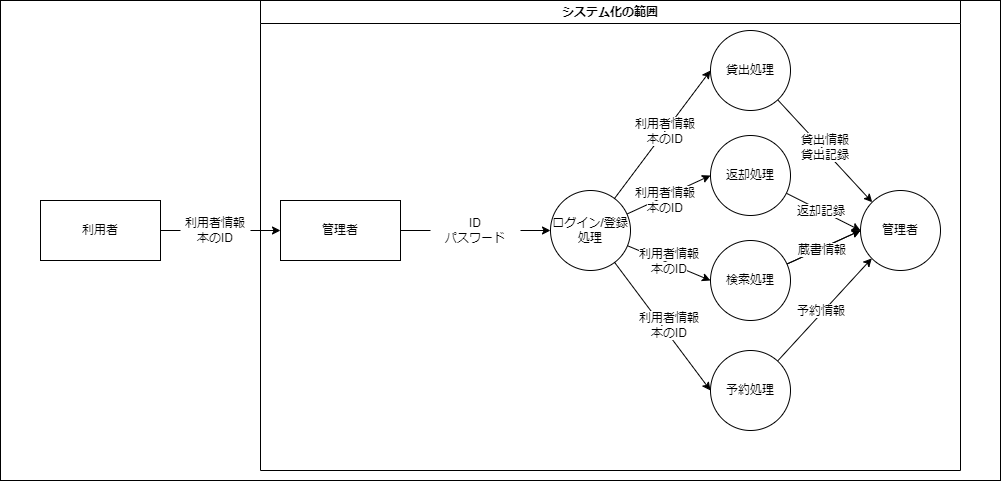

The diagram above was exported from draw.io. Its source (the exported page's mxGraphModel, read from the mxfile embedded in the PNG):
<mxGraphModel dx="1359" dy="916" grid="1" gridSize="10" guides="1" tooltips="1" connect="1" arrows="1" fold="1" page="1" pageScale="1" pageWidth="850" pageHeight="1100" background="#ffffff" math="0" shadow="0">
  <root>
    <mxCell id="0" />
    <mxCell id="1" parent="0" />
    <mxCell id="5" style="edgeStyle=none;html=1;entryX=0;entryY=0.5;entryDx=0;entryDy=0;fontColor=#000000;strokeColor=#000000;startArrow=none;" parent="1" source="14" target="4" edge="1">
      <mxGeometry relative="1" as="geometry" />
    </mxCell>
    <mxCell id="3" value="&lt;font color=&quot;#000000&quot;&gt;利用者&lt;/font&gt;" style="rounded=0;whiteSpace=wrap;html=1;fillColor=none;strokeColor=#000000;" parent="1" vertex="1">
      <mxGeometry x="160" y="240" width="120" height="60" as="geometry" />
    </mxCell>
    <mxCell id="22" style="edgeStyle=none;html=1;entryX=0;entryY=0.5;entryDx=0;entryDy=0;labelBackgroundColor=none;strokeColor=#000000;fontColor=#000000;startArrow=none;" parent="1" source="23" target="21" edge="1">
      <mxGeometry relative="1" as="geometry" />
    </mxCell>
    <mxCell id="4" value="&lt;font color=&quot;#000000&quot;&gt;管理者&lt;/font&gt;" style="rounded=0;whiteSpace=wrap;html=1;fillColor=none;strokeColor=#000000;" parent="1" vertex="1">
      <mxGeometry x="400" y="240" width="120" height="60" as="geometry" />
    </mxCell>
    <mxCell id="40" style="edgeStyle=none;html=1;entryX=0;entryY=0;entryDx=0;entryDy=0;labelBackgroundColor=none;strokeColor=#000000;fontColor=#000000;" parent="1" source="16" target="39" edge="1">
      <mxGeometry relative="1" as="geometry" />
    </mxCell>
    <mxCell id="16" value="貸出処理" style="ellipse;whiteSpace=wrap;html=1;aspect=fixed;labelBackgroundColor=none;fontColor=#000000;fillColor=#FFFFFF;strokeColor=#000000;" parent="1" vertex="1">
      <mxGeometry x="830" y="70" width="80" height="80" as="geometry" />
    </mxCell>
    <mxCell id="41" style="edgeStyle=none;html=1;labelBackgroundColor=none;strokeColor=#000000;fontColor=#000000;entryX=0;entryY=0.5;entryDx=0;entryDy=0;" parent="1" source="18" target="39" edge="1">
      <mxGeometry relative="1" as="geometry" />
    </mxCell>
    <mxCell id="18" value="返却処理" style="ellipse;whiteSpace=wrap;html=1;aspect=fixed;labelBackgroundColor=none;fontColor=#000000;fillColor=#FFFFFF;strokeColor=#000000;" parent="1" vertex="1">
      <mxGeometry x="830" y="175" width="80" height="80" as="geometry" />
    </mxCell>
    <mxCell id="42" style="edgeStyle=none;html=1;entryX=0;entryY=0.5;entryDx=0;entryDy=0;labelBackgroundColor=none;strokeColor=#000000;fontColor=#000000;" parent="1" source="19" target="39" edge="1">
      <mxGeometry relative="1" as="geometry" />
    </mxCell>
    <mxCell id="43" style="edgeStyle=none;html=1;labelBackgroundColor=none;strokeColor=#000000;fontColor=#000000;entryX=0;entryY=0.5;entryDx=0;entryDy=0;" parent="1" source="19" target="39" edge="1">
      <mxGeometry relative="1" as="geometry">
        <mxPoint x="970" y="290" as="targetPoint" />
      </mxGeometry>
    </mxCell>
    <mxCell id="19" value="検索処理" style="ellipse;whiteSpace=wrap;html=1;aspect=fixed;labelBackgroundColor=none;fontColor=#000000;fillColor=#FFFFFF;strokeColor=#000000;" parent="1" vertex="1">
      <mxGeometry x="830" y="280" width="80" height="80" as="geometry" />
    </mxCell>
    <mxCell id="44" style="edgeStyle=none;html=1;entryX=0;entryY=1;entryDx=0;entryDy=0;labelBackgroundColor=none;strokeColor=#000000;fontColor=#000000;" parent="1" source="20" target="39" edge="1">
      <mxGeometry relative="1" as="geometry" />
    </mxCell>
    <mxCell id="20" value="予約処理" style="ellipse;whiteSpace=wrap;html=1;aspect=fixed;labelBackgroundColor=none;fontColor=#000000;fillColor=#FFFFFF;strokeColor=#000000;" parent="1" vertex="1">
      <mxGeometry x="830" y="390" width="80" height="80" as="geometry" />
    </mxCell>
    <mxCell id="26" style="edgeStyle=none;html=1;entryX=0;entryY=0.5;entryDx=0;entryDy=0;labelBackgroundColor=none;strokeColor=#000000;fontColor=#000000;" parent="1" source="21" target="16" edge="1">
      <mxGeometry relative="1" as="geometry" />
    </mxCell>
    <mxCell id="27" style="edgeStyle=none;html=1;entryX=0;entryY=0.5;entryDx=0;entryDy=0;labelBackgroundColor=none;strokeColor=#000000;fontColor=#000000;" parent="1" source="21" target="18" edge="1">
      <mxGeometry relative="1" as="geometry" />
    </mxCell>
    <mxCell id="28" style="edgeStyle=none;html=1;entryX=0;entryY=0.5;entryDx=0;entryDy=0;labelBackgroundColor=none;strokeColor=#000000;fontColor=#000000;" parent="1" source="21" target="19" edge="1">
      <mxGeometry relative="1" as="geometry" />
    </mxCell>
    <mxCell id="29" style="edgeStyle=none;html=1;entryX=0;entryY=0.5;entryDx=0;entryDy=0;labelBackgroundColor=none;strokeColor=#000000;fontColor=#000000;" parent="1" source="21" target="20" edge="1">
      <mxGeometry relative="1" as="geometry" />
    </mxCell>
    <mxCell id="21" value="ログイン/登録&lt;br&gt;処理" style="ellipse;whiteSpace=wrap;html=1;aspect=fixed;labelBackgroundColor=none;fontColor=#000000;fillColor=#FFFFFF;strokeColor=#000000;" parent="1" vertex="1">
      <mxGeometry x="670" y="230" width="80" height="80" as="geometry" />
    </mxCell>
    <mxCell id="24" value="" style="edgeStyle=none;html=1;entryX=0;entryY=0.5;entryDx=0;entryDy=0;labelBackgroundColor=none;strokeColor=#000000;fontColor=#000000;endArrow=none;" parent="1" source="4" target="23" edge="1">
      <mxGeometry relative="1" as="geometry">
        <mxPoint x="520" y="270" as="sourcePoint" />
        <mxPoint x="610" y="270" as="targetPoint" />
      </mxGeometry>
    </mxCell>
    <mxCell id="23" value="ID&lt;br&gt;パスワード" style="text;html=1;strokeColor=none;fillColor=none;align=center;verticalAlign=middle;whiteSpace=wrap;rounded=0;labelBackgroundColor=none;fontColor=#000000;" parent="1" vertex="1">
      <mxGeometry x="550" y="255" width="90" height="30" as="geometry" />
    </mxCell>
    <mxCell id="25" value="" style="edgeStyle=none;html=1;entryX=0;entryY=0.5;entryDx=0;entryDy=0;fontColor=#000000;strokeColor=#000000;endArrow=none;" parent="1" source="3" target="14" edge="1">
      <mxGeometry relative="1" as="geometry">
        <mxPoint x="280" y="270" as="sourcePoint" />
        <mxPoint x="400" y="270" as="targetPoint" />
      </mxGeometry>
    </mxCell>
    <mxCell id="14" value="&lt;font color=&quot;#000000&quot;&gt;利用者情報&lt;br&gt;本のID&lt;br&gt;&lt;/font&gt;" style="text;html=1;strokeColor=none;fillColor=none;align=center;verticalAlign=middle;whiteSpace=wrap;rounded=0;labelBackgroundColor=none;fontColor=#FFFFFF;" parent="1" vertex="1">
      <mxGeometry x="300" y="255" width="70" height="30" as="geometry" />
    </mxCell>
    <mxCell id="31" value="&lt;font color=&quot;#000000&quot;&gt;&lt;span style=&quot;background-color: rgb(255, 255, 255);&quot;&gt;利用者情報&lt;br&gt;本のID&lt;/span&gt;&lt;br&gt;&lt;/font&gt;" style="text;html=1;strokeColor=none;fillColor=none;align=center;verticalAlign=middle;whiteSpace=wrap;rounded=0;labelBackgroundColor=none;fontColor=#FFFFFF;" parent="1" vertex="1">
      <mxGeometry x="750" y="225" width="70" height="30" as="geometry" />
    </mxCell>
    <mxCell id="32" value="&lt;font color=&quot;#000000&quot;&gt;&lt;span style=&quot;background-color: rgb(255, 255, 255);&quot;&gt;利用者情報&lt;br&gt;本のID&lt;/span&gt;&lt;br&gt;&lt;/font&gt;" style="text;html=1;strokeColor=none;fillColor=none;align=center;verticalAlign=middle;whiteSpace=wrap;rounded=0;labelBackgroundColor=none;fontColor=#FFFFFF;" parent="1" vertex="1">
      <mxGeometry x="750" y="156" width="70" height="30" as="geometry" />
    </mxCell>
    <mxCell id="37" value="&lt;font color=&quot;#000000&quot;&gt;&lt;span style=&quot;background-color: rgb(255, 255, 255);&quot;&gt;利用者情報&lt;br&gt;本のID&lt;/span&gt;&lt;br&gt;&lt;/font&gt;" style="text;html=1;strokeColor=none;fillColor=none;align=center;verticalAlign=middle;whiteSpace=wrap;rounded=0;labelBackgroundColor=none;fontColor=#FFFFFF;" parent="1" vertex="1">
      <mxGeometry x="754" y="286" width="70" height="30" as="geometry" />
    </mxCell>
    <mxCell id="38" value="&lt;font color=&quot;#000000&quot;&gt;&lt;span style=&quot;background-color: rgb(255, 255, 255);&quot;&gt;利用者情報&lt;br&gt;本のID&lt;/span&gt;&lt;br&gt;&lt;/font&gt;" style="text;html=1;strokeColor=none;fillColor=none;align=center;verticalAlign=middle;whiteSpace=wrap;rounded=0;labelBackgroundColor=none;fontColor=#FFFFFF;" parent="1" vertex="1">
      <mxGeometry x="754" y="350" width="70" height="30" as="geometry" />
    </mxCell>
    <mxCell id="39" value="管理者" style="ellipse;whiteSpace=wrap;html=1;aspect=fixed;labelBackgroundColor=none;fontColor=#000000;fillColor=#FFFFFF;strokeColor=#000000;" parent="1" vertex="1">
      <mxGeometry x="980" y="230" width="80" height="80" as="geometry" />
    </mxCell>
    <mxCell id="45" value="&lt;font color=&quot;#000000&quot;&gt;&lt;span style=&quot;background-color: rgb(255, 255, 255);&quot;&gt;貸出情報&lt;br&gt;貸出記録&lt;/span&gt;&lt;br&gt;&lt;/font&gt;" style="text;html=1;strokeColor=none;fillColor=none;align=center;verticalAlign=middle;whiteSpace=wrap;rounded=0;labelBackgroundColor=none;fontColor=#FFFFFF;" parent="1" vertex="1">
      <mxGeometry x="910" y="172" width="70" height="30" as="geometry" />
    </mxCell>
    <mxCell id="46" value="&lt;font color=&quot;#000000&quot;&gt;&lt;span style=&quot;background-color: rgb(255, 255, 255);&quot;&gt;返却記録&lt;/span&gt;&lt;br&gt;&lt;/font&gt;" style="text;html=1;strokeColor=none;fillColor=none;align=center;verticalAlign=middle;whiteSpace=wrap;rounded=0;labelBackgroundColor=none;fontColor=#FFFFFF;" parent="1" vertex="1">
      <mxGeometry x="906" y="236" width="70" height="30" as="geometry" />
    </mxCell>
    <mxCell id="47" value="&lt;font style=&quot;background-color: rgb(255, 255, 255);&quot; color=&quot;#000000&quot;&gt;予約情報&lt;/font&gt;" style="text;html=1;strokeColor=none;fillColor=none;align=center;verticalAlign=middle;whiteSpace=wrap;rounded=0;labelBackgroundColor=none;fontColor=#FFFFFF;" parent="1" vertex="1">
      <mxGeometry x="906" y="336" width="70" height="30" as="geometry" />
    </mxCell>
    <mxCell id="48" value="&lt;font style=&quot;background-color: rgb(255, 255, 255);&quot; color=&quot;#000000&quot;&gt;蔵書情報&lt;/font&gt;" style="text;html=1;strokeColor=none;fillColor=none;align=center;verticalAlign=middle;whiteSpace=wrap;rounded=0;labelBackgroundColor=none;fontColor=#FFFFFF;" parent="1" vertex="1">
      <mxGeometry x="907" y="275" width="70" height="30" as="geometry" />
    </mxCell>
    <mxCell id="50" value="" style="rounded=0;whiteSpace=wrap;html=1;strokeColor=#000000;fillColor=none;movable=1;resizable=1;rotatable=1;deletable=1;editable=1;connectable=1;" vertex="1" parent="1">
      <mxGeometry x="120" y="40" width="1000" height="480" as="geometry" />
    </mxCell>
    <mxCell id="53" value="&lt;font color=&quot;#000000&quot;&gt;システム化の範囲&lt;/font&gt;" style="swimlane;whiteSpace=wrap;html=1;strokeColor=#000000;fillColor=none;" vertex="1" parent="1">
      <mxGeometry x="380" y="40" width="700" height="470" as="geometry" />
    </mxCell>
  </root>
</mxGraphModel>